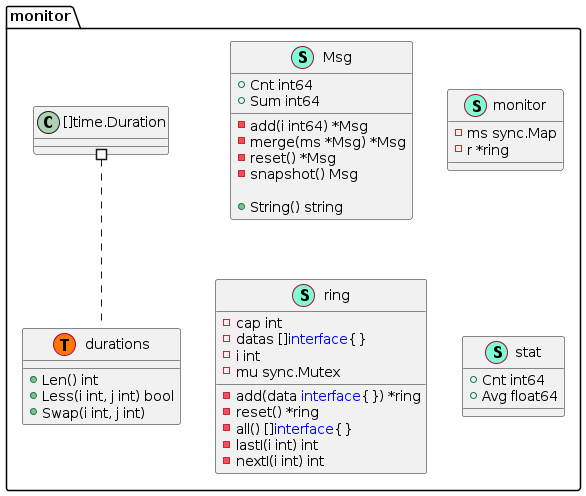

The diagram above was rendered by PlantUML. Its source (embedded in the PNG):
@startuml
namespace monitor {
    class Msg << (S,Aquamarine) >> {
        + Cnt int64
        + Sum int64

        - add(i int64) *Msg
        - merge(ms *Msg) *Msg
        - reset() *Msg
        - snapshot() Msg

        + String() string

    }
    class durations << (S,Aquamarine) >> {
        + Len() int
        + Less(i int, j int) bool
        + Swap(i int, j int) 

    }
    class monitor << (S,Aquamarine) >> {
        - ms sync.Map
        - r *ring

    }
    class monitor.durations << (T, #FF7700) >>  {
    }
    class ring << (S,Aquamarine) >> {
        - cap int
        - datas []<font color=blue>interface</font>{}
        - i int
        - mu sync.Mutex

        - add(data <font color=blue>interface</font>{}) *ring
        - reset() *ring
        - all() []<font color=blue>interface</font>{}
        - lastI(i int) int
        - nextI(i int) int

    }
    class stat << (S,Aquamarine) >> {
        + Cnt int64
        + Avg float64

    }
    class "[]time.Duration" as timeDuration {
        'This class was created so that we can correctly have an alias pointing to this name. Since it contains dots that can break namespaces
    }
}


"monitor.timeDuration" #.. "monitor.durations"
@enduml